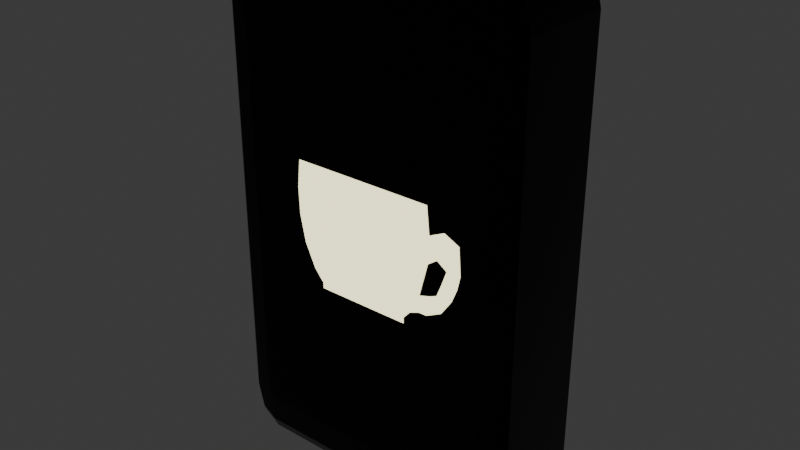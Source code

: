 # Source: button_tea.blend  (saved by Blender 4.2.66; exported with 4.5.12 LTS)
import bpy
from mathutils import Matrix  # noqa: F401  (used for matrix-valued properties, if any)

bpy.ops.wm.read_factory_settings(use_empty=True)
scene = bpy.context.scene
scene.name = 'Scene'

# ---- collections
col_collection = bpy.data.collections.new('Collection'); scene.collection.children.link(col_collection)

# ---- materials (node trees are filled in below, after node groups)
mat_box = bpy.data.materials.new('Box')
mat_box.alpha_threshold = 0.0
mat_box.roughness = 0.5
mat_box.line_color = (0.0, 0.0, 0.0, 1.0)
mat_button = bpy.data.materials.new('Button')

# ---- material node trees
mat_box.use_nodes = True; mat_box.node_tree.nodes.clear()
_N = mat_box.node_tree.nodes; _L = mat_box.node_tree.links
n0 = _N.new('ShaderNodeOutputMaterial'); n0.name = 'Material Output'; n0.location = (300, 300)
n1 = _N.new('ShaderNodeBsdfPrincipled'); n1.name = 'Principled BSDF'; n1.location = (10, 300)
n1.inputs[0].default_value = (0.0, 0.0, 0.0, 1.0)
n1.inputs[1].default_value = 0.7473
n1.inputs[2].default_value = 0.2088
n1.inputs[3].default_value = 1.45
_L.new(n1.outputs[0], n0.inputs[0])
n0.is_active_output = True
mat_button.use_nodes = True; mat_button.node_tree.nodes.clear()
_N = mat_button.node_tree.nodes; _L = mat_button.node_tree.links
n0 = _N.new('ShaderNodeBsdfPrincipled'); n0.name = 'Принципиальный BSDF'; n0.location = (10, 300)
n0.inputs[0].default_value = (0.4702, 0.3994, 0.1995, 1.0)
n0.inputs[2].default_value = 0.0
n0.inputs[27].default_value = (1.0, 0.9453, 0.5713, 1.0)
n0.inputs[28].default_value = 2.0
n1 = _N.new('ShaderNodeOutputMaterial'); n1.name = 'Вывод материала'; n1.location = (300, 300)
_L.new(n0.outputs[0], n1.inputs[0])
n1.is_active_output = True

# ---- world
world_world = bpy.data.worlds.new('World'); scene.world = world_world
world_world.use_nodes = True; world_world.node_tree.nodes.clear()
_N = world_world.node_tree.nodes; _L = world_world.node_tree.links
n0 = _N.new('ShaderNodeOutputWorld'); n0.name = 'World Output'; n0.location = (300, 300)
n1 = _N.new('ShaderNodeBackground'); n1.name = 'Background'; n1.location = (10, 300)
n1.inputs[0].default_value = (0.05088, 0.05088, 0.05088, 1.0)
_L.new(n1.outputs[0], n0.inputs[0])
n0.is_active_output = True
world_world.color = (0.05088, 0.05088, 0.05088)
world_world.sun_shadow_jitter_overblur = 0.0

# ---- meshes
me_x = bpy.data.meshes.new('Куб')
me_x.from_pydata([(-0.8312, 1.0, -1.0), (-1.0, 1.0, -0.8312), (-0.9505, 1.0, -0.9505), (-1.0, 1.0, 0.8312), (-0.8312, 1.0, 1.0), (-0.9505, 1.0, 0.9505), (1.0, 1.0, -0.8312), (0.8312, 1.0, -1.0), (0.9505, 1.0, -0.9505), (0.8312, 1.0, 1.0), (1.0, 1.0, 0.8312), (0.9505, 1.0, 0.9505), (-0.834, -1.0, -0.7981), (-1.0, -0.834, -0.8312), (-0.9514, -0.9514, -0.8215), (-0.7981, -1.0, -0.834), (-0.8312, -0.834, -1.0), (-0.8215, -0.9514, -0.9514), (-0.8235, -1.0, -0.8235), (-0.9505, -0.834, -0.9505), (-0.9133, -0.9514, -0.9133), (-0.7981, -1.0, 0.834), (-0.8312, -0.834, 1.0), (-0.8215, -0.9514, 0.9514), (-0.834, -1.0, 0.7981), (-1.0, -0.834, 0.8312), (-0.9514, -0.9514, 0.8215), (-0.8235, -1.0, 0.8235), (-0.9505, -0.834, 0.9505), (-0.9133, -0.9514, 0.9133), (0.7981, -1.0, -0.834), (0.8312, -0.834, -1.0), (0.8215, -0.9514, -0.9514), (0.834, -1.0, -0.7981), (1.0, -0.834, -0.8312), (0.9514, -0.9514, -0.8215), (0.8235, -1.0, -0.8235), (0.9505, -0.834, -0.9505), (0.9133, -0.9514, -0.9133), (0.834, -1.0, 0.7981), (1.0, -0.834, 0.8312), (0.9514, -0.9514, 0.8215), (0.7981, -1.0, 0.834), (0.8312, -0.834, 1.0), (0.8215, -0.9514, 0.9514), (0.8235, -1.0, 0.8235), (0.9505, -0.834, 0.9505), (0.9133, -0.9514, 0.9133)], [], [(0, 7, 31, 16), (11, 46, 40, 10), (28, 5, 3, 25), (30, 36, 33, 39, 45, 42, 21, 27, 24, 12, 18, 15), (0, 2, 1, 3, 5, 4, 9, 11, 10, 6, 8, 7), (22, 4, 5, 28), (13, 25, 3, 1), (9, 4, 22, 43), (31, 7, 8, 37), (37, 8, 6, 34), (6, 10, 40, 34), (9, 43, 46, 11), (0, 16, 19, 2), (15, 18, 20, 17), (17, 20, 19, 16), (18, 12, 14, 20), (20, 14, 13, 19), (27, 21, 23, 29), (29, 23, 22, 28), (24, 27, 29, 26), (26, 29, 28, 25), (36, 30, 32, 38), (38, 32, 31, 37), (33, 36, 38, 35), (35, 38, 37, 34), (42, 45, 47, 44), (44, 47, 46, 43), (45, 39, 41, 47), (47, 41, 40, 46), (30, 15, 17, 32), (32, 17, 16, 31), (12, 24, 26, 14), (14, 26, 25, 13), (34, 40, 41, 35), (35, 41, 39, 33), (43, 22, 23, 44), (44, 23, 21, 42), (2, 19, 13, 1)])
_uv = me_x.uv_layers.new(name='UVКарта')
_uv.uv.foreach_set('vector', [0.1461, 0.5, 0.3539, 0.5, 0.3539, 0.7292, 0.1461, 0.7292, 0.625, 0.5, 0.625, 0.7292, 0.6039, 0.7292, 0.6039, 0.5, 0.625, 0.02076, 0.625, 0.25, 0.6039, 0.25, 0.6039, 0.02076, 0.3958, 0.7752, 0.3971, 0.7721, 0.4002, 0.7708, 0.5998, 0.7708, 0.6029, 0.7721, 0.6042, 0.7752, 0.6042, 0.9748, 0.6029, 0.9779, 0.5998, 0.9792, 0.4002, 0.9792, 0.3971, 0.9779, 0.3958, 0.9748, 0.375, 0.2711, 0.3812, 0.2562, 0.3961, 0.25, 0.6039, 0.25, 0.6188, 0.2562, 0.625, 0.2711, 0.625, 0.4789, 0.6188, 0.4938, 0.6039, 0.5, 0.3961, 0.5, 0.3812, 0.4938, 0.375, 0.4789, 0.8539, 0.7292, 0.8539, 0.5, 0.875, 0.5, 0.875, 0.7292, 0.3961, 0.02076, 0.6039, 0.02076, 0.6039, 0.25, 0.3961, 0.25, 0.6461, 0.5, 0.8539, 0.5, 0.8539, 0.7292, 0.6461, 0.7292, 0.3539, 0.7292, 0.3539, 0.5, 0.375, 0.5, 0.375, 0.7292, 0.375, 0.7292, 0.375, 0.5, 0.3961, 0.5, 0.3961, 0.7292, 0.3961, 0.5, 0.6039, 0.5, 0.6039, 0.7292, 0.3961, 0.7292, 0.6461, 0.5, 0.6461, 0.7292, 0.625, 0.7292, 0.625, 0.5, 0.1461, 0.5, 0.1461, 0.7292, 0.125, 0.7292, 0.125, 0.5, 0.3958, 0.9748, 0.3971, 0.9779, 0.3802, 0.9915, 0.3755, 0.98, 0.1445, 0.75, 0.1283, 0.75, 0.125, 0.7292, 0.1461, 0.7292, 0.3971, 0.9779, 0.4002, 0.9792, 0.395, 0.9995, 0.3835, 0.9948, 0.3783, 0.0, 0.3945, 0.0, 0.3961, 0.02076, 0.375, 0.02076, 0.6029, 0.9779, 0.6042, 0.9748, 0.6245, 0.98, 0.6198, 0.9915, 0.8717, 0.75, 0.8555, 0.75, 0.8539, 0.7292, 0.875, 0.7292, 0.5998, 0.9792, 0.6029, 0.9779, 0.6165, 0.9948, 0.605, 0.9995, 0.6055, 0.0, 0.6217, 0.0, 0.625, 0.02076, 0.6039, 0.02076, 0.3971, 0.7721, 0.3958, 0.7752, 0.3755, 0.77, 0.3802, 0.7585, 0.3717, 0.75, 0.3555, 0.75, 0.3539, 0.7292, 0.375, 0.7292, 0.4002, 0.7708, 0.3971, 0.7721, 0.3835, 0.7552, 0.395, 0.7505, 0.3945, 0.75, 0.3783, 0.75, 0.375, 0.7292, 0.3961, 0.7292, 0.6042, 0.7752, 0.6029, 0.7721, 0.6198, 0.7585, 0.6245, 0.77, 0.6445, 0.75, 0.6283, 0.75, 0.625, 0.7292, 0.6461, 0.7292, 0.6029, 0.7721, 0.5998, 0.7708, 0.605, 0.7505, 0.6165, 0.7552, 0.6217, 0.75, 0.6055, 0.75, 0.6039, 0.7292, 0.625, 0.7292, 0.3958, 0.7752, 0.3958, 0.9748, 0.375, 0.9777, 0.375, 0.7723, 0.3527, 0.75, 0.1473, 0.75, 0.1461, 0.7292, 0.3539, 0.7292, 0.4002, 0.9792, 0.5998, 0.9792, 0.6027, 1.0, 0.3973, 1.0, 0.3973, 0.0, 0.6027, 0.0, 0.6039, 0.02076, 0.3961, 0.02076, 0.3961, 0.7292, 0.6039, 0.7292, 0.6027, 0.75, 0.3973, 0.75, 0.3973, 0.75, 0.6027, 0.75, 0.5998, 0.7708, 0.4002, 0.7708, 0.6461, 0.7292, 0.8539, 0.7292, 0.8527, 0.75, 0.6473, 0.75, 0.625, 0.7723, 0.625, 0.9777, 0.6042, 0.9748, 0.6042, 0.7752, 0.375, 0.25, 0.375, 0.02076, 0.3961, 0.02076, 0.3961, 0.25])
me_x.materials.append(mat_box)
me_x.update()
me_001 = bpy.data.meshes.new('Плоскость.001')
me_001.from_pydata([(-1.943, -0.6495, 0.4514), (11.55, -0.4924, 0.4514), (-10.83, -0.04497, 0.4514), (9.588, 0.1928, 0.4514), (-2.191, -0.62, 0.4514), (11.3, -0.4629, 0.4514), (11.99, -0.4068, 0.4514), (-4.137, -0.5719, 0.4514), (12.23, -0.08994, 0.4514), (-8.671, -0.3333, 0.4514), (-6.668, -0.4668, 0.4514), (12.48, -0.2825, 0.4514), (11.17, 0.05443, 0.4514), (-10.01, -0.1922, 0.4514), (-2.191, -0.62, 0.02358), (-1.943, -0.6495, 0.02358), (11.55, -0.4924, 0.02358), (11.17, 0.05443, 0.02358), (9.588, 0.1928, 0.02358), (-10.83, -0.04497, 0.02358), (-4.137, -0.5719, 0.02358), (11.3, -0.4629, 0.02358), (11.99, -0.4068, 0.02358), (-6.668, -0.4668, 0.02358), (12.48, -0.2825, 0.02358), (12.23, -0.08994, 0.02358), (-10.01, -0.1922, 0.02358), (-8.671, -0.3333, 0.02358), (17.05, -0.03384, 0.4514), (15.57, 0.1057, 0.4514), (15.57, 0.1057, 0.02358), (17.05, -0.03384, 0.02358), (16.24, -0.2886, 0.4514), (17.06, -0.1904, 0.4514), (16.24, -0.2886, 0.02358), (17.06, -0.1904, 0.02358), (14.85, -0.2162, 0.02358), (14.38, -0.3563, 0.02358), (14.38, -0.3563, 0.4514), (14.85, -0.2162, 0.4514), (15.09, -0.0567, 0.4514), (13.04, 0.1196, 0.4514), (15.09, -0.0567, 0.02358), (13.04, 0.1196, 0.02358), (15.01, -0.136, 0.4514), (15.01, -0.136, 0.02358), (17.22, -0.1102, 0.02358), (17.22, -0.1102, 0.4514), (12.1, 0.08703, 0.4514), (13.35, -0.03606, 0.4514), (13.35, -0.03606, 0.02358), (12.1, 0.08703, 0.02358), (13.27, -0.3692, 0.02358), (13.27, -0.3692, 0.4514), (13.89, -0.2468, 0.4514), (13.89, -0.2468, 0.02358)], [], [(13, 12, 3, 2), (0, 1, 5, 4), (4, 5, 6, 7), (10, 11, 8, 9), (7, 6, 11, 10), (9, 8, 12, 13), (26, 19, 18, 17), (15, 14, 21, 16), (14, 20, 22, 21), (23, 27, 25, 24), (20, 23, 24, 22), (27, 26, 17, 25), (7, 20, 14, 4), (1, 16, 21, 5), (9, 27, 23, 10), (37, 36, 35, 34), (5, 21, 22, 6), (4, 14, 15, 0), (10, 23, 20, 7), (0, 15, 16, 1), (41, 40, 28, 29), (12, 17, 18, 3), (2, 19, 26, 13), (11, 24, 25, 8), (3, 18, 19, 2), (13, 26, 27, 9), (28, 31, 30, 29), (42, 43, 30, 31), (43, 41, 29, 30), (32, 34, 35, 33), (38, 37, 34, 32), (39, 38, 32, 33), (44, 40, 42, 45), (55, 54, 39, 36), (54, 53, 38, 39), (53, 52, 37, 38), (52, 55, 36, 37), (51, 48, 41, 43), (50, 51, 43, 42), (49, 50, 42, 40), (48, 49, 40, 41), (46, 35, 36, 45), (44, 39, 33, 47), (46, 47, 33, 35), (31, 28, 47, 46), (40, 44, 47, 28), (31, 46, 45, 42), (39, 44, 45, 36), (12, 8, 49, 48), (8, 25, 50, 49), (25, 17, 51, 50), (17, 12, 48, 51), (22, 24, 55, 52), (6, 22, 52, 53), (11, 6, 53, 54), (24, 11, 54, 55)])
_uv = me_001.uv_layers.new(name='UVКарта')
_uv.uv.foreach_set('vector', [-0.03133, 0.7859, 1.038, 0.7859, 1.0, 1.0, 0.0, 1.0, 0.0, 0.0, 1.0, 0.0, 1.0, 0.0774, 0.0, 0.0774, 0.0, 0.0774, 1.0, 0.0774, 1.0, 0.1437, 0.0, 0.1437, -0.0504, 0.3578, 1.058, 0.3578, 1.077, 0.5719, -0.06266, 0.5719, 0.0, 0.1437, 1.0, 0.1437, 1.058, 0.3578, -0.0504, 0.3578, -0.06266, 0.5719, 1.077, 0.5719, 1.038, 0.7859, -0.03133, 0.7859, -0.03133, 0.7859, 0.0, 1.0, 1.0, 1.0, 1.038, 0.7859, 0.0, 0.0, 0.0, 0.0774, 1.0, 0.0774, 1.0, 0.0, 0.0, 0.0774, 0.0, 0.1437, 1.0, 0.1437, 1.0, 0.0774, -0.0504, 0.3578, -0.06266, 0.5719, 1.077, 0.5719, 1.058, 0.3578, 0.0, 0.1437, -0.0504, 0.3578, 1.058, 0.3578, 1.0, 0.1437, -0.06266, 0.5719, -0.03133, 0.7859, 1.038, 0.7859, 1.077, 0.5719, 0.0, 0.1437, 0.0, 0.1437, 0.0, 0.0774, 0.0, 0.0774, 1.0, 0.0, 1.0, 0.0, 1.0, 0.0774, 1.0, 0.0774, -0.06266, 0.5719, -0.06266, 0.5719, -0.0504, 0.3578, -0.0504, 0.3578, 1.0, 0.1437, 1.058, 0.3578, 1.058, 0.3578, 1.0, 0.1437, 1.0, 0.0774, 1.0, 0.0774, 1.0, 0.1437, 1.0, 0.1437, 0.0, 0.0774, 0.0, 0.0774, 0.0, 0.0, 0.0, 0.0, -0.0504, 0.3578, -0.0504, 0.3578, 0.0, 0.1437, 0.0, 0.1437, 0.0, 0.0, 0.0, 0.0, 1.0, 0.0, 1.0, 0.0, 1.038, 0.7859, 1.077, 0.5719, 1.077, 0.5719, 1.038, 0.7859, 1.038, 0.7859, 1.038, 0.7859, 1.0, 1.0, 1.0, 1.0, 0.0, 1.0, 0.0, 1.0, -0.03133, 0.7859, -0.03133, 0.7859, 1.058, 0.3578, 1.058, 0.3578, 1.077, 0.5719, 1.077, 0.5719, 1.0, 1.0, 1.0, 1.0, 0.0, 1.0, 0.0, 1.0, -0.03133, 0.7859, -0.03133, 0.7859, -0.06266, 0.5719, -0.06266, 0.5719, 1.077, 0.5719, 1.077, 0.5719, 1.038, 0.7859, 1.038, 0.7859, 1.077, 0.5719, 1.038, 0.7859, 1.038, 0.7859, 1.077, 0.5719, 1.038, 0.7859, 1.038, 0.7859, 1.038, 0.7859, 1.038, 0.7859, 1.0, 0.1437, 1.0, 0.1437, 1.058, 0.3578, 1.058, 0.3578, 1.0, 0.1437, 1.0, 0.1437, 1.0, 0.1437, 1.0, 0.1437, 1.058, 0.3578, 1.0, 0.1437, 1.0, 0.1437, 1.058, 0.3578, 1.067, 0.4648, 1.077, 0.5719, 1.077, 0.5719, 1.067, 0.4648, 1.058, 0.3578, 1.058, 0.3578, 1.058, 0.3578, 1.058, 0.3578, 1.058, 0.3578, 1.0, 0.1437, 1.0, 0.1437, 1.058, 0.3578, 1.0, 0.1437, 1.0, 0.1437, 1.0, 0.1437, 1.0, 0.1437, 1.0, 0.1437, 1.058, 0.3578, 1.058, 0.3578, 1.0, 0.1437, 1.038, 0.7859, 1.038, 0.7859, 1.038, 0.7859, 1.038, 0.7859, 1.077, 0.5719, 1.038, 0.7859, 1.038, 0.7859, 1.077, 0.5719, 1.077, 0.5719, 1.077, 0.5719, 1.077, 0.5719, 1.077, 0.5719, 1.038, 0.7859, 1.077, 0.5719, 1.077, 0.5719, 1.038, 0.7859, 1.067, 0.4648, 1.058, 0.3578, 1.058, 0.3578, 1.067, 0.4648, 1.067, 0.4648, 1.058, 0.3578, 1.058, 0.3578, 1.067, 0.4648, 1.067, 0.4648, 1.067, 0.4648, 1.058, 0.3578, 1.058, 0.3578, 1.077, 0.5719, 1.077, 0.5719, 1.067, 0.4648, 1.067, 0.4648, 1.077, 0.5719, 1.067, 0.4648, 1.067, 0.4648, 1.077, 0.5719, 1.077, 0.5719, 1.067, 0.4648, 1.067, 0.4648, 1.077, 0.5719, 1.058, 0.3578, 1.067, 0.4648, 1.067, 0.4648, 1.058, 0.3578, 1.038, 0.7859, 1.077, 0.5719, 1.077, 0.5719, 1.038, 0.7859, 1.077, 0.5719, 1.077, 0.5719, 1.077, 0.5719, 1.077, 0.5719, 1.077, 0.5719, 1.038, 0.7859, 1.038, 0.7859, 1.077, 0.5719, 1.038, 0.7859, 1.038, 0.7859, 1.038, 0.7859, 1.038, 0.7859, 1.0, 0.1437, 1.058, 0.3578, 1.058, 0.3578, 1.0, 0.1437, 1.0, 0.1437, 1.0, 0.1437, 1.0, 0.1437, 1.0, 0.1437, 1.058, 0.3578, 1.0, 0.1437, 1.0, 0.1437, 1.058, 0.3578, 1.058, 0.3578, 1.058, 0.3578, 1.058, 0.3578, 1.058, 0.3578])
me_001.materials.append(mat_button)
me_001.update()

# ---- objects
ob_x = bpy.data.objects.new('Куб', me_x)
ob_x_1 = bpy.data.objects.new('Плоскость', me_001)

# ---- transforms, parenting, visibility, modifiers, constraints
ob_x.location = (0.0, 0.0, 0.0)
ob_x.scale = (0.5998, 0.2003, 1.0)
ob_x_1.location = (0.0, -0.127, 0.1835)
ob_x_1.rotation_euler = (1.571, 0.3033, 0.0)
ob_x_1.scale = (0.02568, 0.6902, 0.1691)

# ---- collection membership
col_collection.objects.link(ob_x)
col_collection.objects.link(ob_x_1)

# ---- scene / render settings (as saved in the file)
scene.frame_start = 1; scene.frame_end = 250; scene.frame_set(12)
scene.render.engine = 'CYCLES'
bpy.context.view_layer.update()

# ---- added for rendering (the .blend has no active camera): camera
cam_auto = bpy.data.cameras.new('AutoCamera')
cam_auto.lens = 50.0
cam_auto.sensor_width = 36.0
cam_auto.clip_end = 1000.0
ob_auto_camera = bpy.data.objects.new('AutoCamera', cam_auto)
scene.collection.objects.link(ob_auto_camera)
ob_auto_camera.location = (2.1899, -2.62943, 1.75192)
ob_auto_camera.rotation_euler = (1.09748, -7.21219e-08, 0.694738)
scene.camera = ob_auto_camera
bpy.context.view_layer.update()
